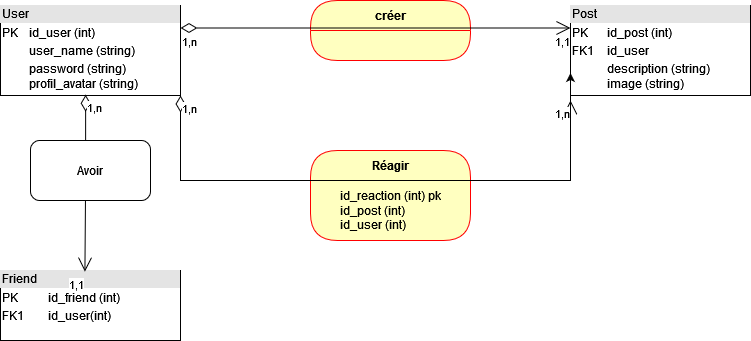

The diagram above was exported from draw.io. Its source (the exported page's mxGraphModel, read from the mxfile embedded in the PNG):
<mxGraphModel dx="1102" dy="572" grid="1" gridSize="10" guides="1" tooltips="1" connect="1" arrows="1" fold="1" page="1" pageScale="1" pageWidth="827" pageHeight="1169" math="0" shadow="0">
  <root>
    <mxCell id="0" />
    <mxCell id="1" parent="0" />
    <mxCell id="0uMscpdqwCyuGTcK--SF-57" value="créer" style="swimlane;fontStyle=1;align=center;verticalAlign=middle;childLayout=stackLayout;horizontal=1;startSize=30;horizontalStack=0;resizeParent=0;resizeLast=1;container=0;fontColor=#000000;collapsible=0;rounded=1;arcSize=30;strokeColor=#ff0000;fillColor=#ffffc0;swimlaneFillColor=#ffffc0;dropTarget=0;" vertex="1" parent="1">
      <mxGeometry x="360" y="200" width="160" height="60" as="geometry" />
    </mxCell>
    <mxCell id="0uMscpdqwCyuGTcK--SF-60" value="&lt;div style=&quot;box-sizing:border-box;width:100%;background:#e4e4e4;padding:2px;&quot;&gt;User&lt;/div&gt;&lt;table style=&quot;width:100%;font-size:1em;&quot; cellspacing=&quot;0&quot; cellpadding=&quot;2&quot;&gt;&lt;tbody&gt;&lt;tr&gt;&lt;td&gt;PK&lt;/td&gt;&lt;td&gt;id_user (int)&lt;br&gt;&lt;/td&gt;&lt;/tr&gt;&lt;tr&gt;&lt;td&gt;&lt;br&gt;&lt;/td&gt;&lt;td&gt;user_name (string)&lt;/td&gt;&lt;/tr&gt;&lt;tr&gt;&lt;td&gt;&lt;br&gt;&lt;/td&gt;&lt;td&gt;password (string)&lt;br&gt;profil_avatar (string)&lt;/td&gt;&lt;/tr&gt;&lt;/tbody&gt;&lt;/table&gt;" style="verticalAlign=top;align=left;overflow=fill;html=1;" vertex="1" parent="1">
      <mxGeometry x="50" y="205" width="180" height="90" as="geometry" />
    </mxCell>
    <mxCell id="0uMscpdqwCyuGTcK--SF-61" value="&lt;div style=&quot;box-sizing:border-box;width:100%;background:#e4e4e4;padding:2px;&quot;&gt;Post&lt;/div&gt;&lt;table style=&quot;width:100%;font-size:1em;&quot; cellspacing=&quot;0&quot; cellpadding=&quot;2&quot;&gt;&lt;tbody&gt;&lt;tr&gt;&lt;td&gt;PK&lt;/td&gt;&lt;td&gt;id_post (int)&lt;/td&gt;&lt;/tr&gt;&lt;tr&gt;&lt;td&gt;FK1&lt;/td&gt;&lt;td&gt;id_user&lt;/td&gt;&lt;/tr&gt;&lt;tr&gt;&lt;td&gt;&lt;br&gt;&lt;/td&gt;&lt;td&gt;description (string)&lt;br&gt;image (string)&lt;br&gt;&lt;br&gt;&lt;/td&gt;&lt;/tr&gt;&lt;/tbody&gt;&lt;/table&gt;" style="verticalAlign=top;align=left;overflow=fill;html=1;" vertex="1" parent="1">
      <mxGeometry x="620" y="205" width="180" height="90" as="geometry" />
    </mxCell>
    <mxCell id="0uMscpdqwCyuGTcK--SF-63" value="Réagir" style="swimlane;fontStyle=1;align=center;verticalAlign=middle;childLayout=stackLayout;horizontal=1;startSize=30;horizontalStack=0;resizeParent=0;resizeLast=1;container=0;fontColor=#000000;collapsible=0;rounded=1;arcSize=30;strokeColor=#ff0000;fillColor=#ffffc0;swimlaneFillColor=#ffffc0;dropTarget=0;" vertex="1" parent="1">
      <mxGeometry x="360" y="350" width="160" height="90" as="geometry" />
    </mxCell>
    <mxCell id="0uMscpdqwCyuGTcK--SF-64" value="&lt;div align=&quot;left&quot;&gt;id_reaction (int) pk&lt;/div&gt;&lt;div align=&quot;left&quot;&gt;&lt;div align=&quot;left&quot;&gt;id_post (int)&lt;/div&gt;&lt;div align=&quot;left&quot;&gt;&lt;div align=&quot;left&quot;&gt;id_user (int)&lt;/div&gt;&lt;/div&gt;&lt;/div&gt;" style="text;html=1;strokeColor=none;fillColor=none;align=center;verticalAlign=middle;spacingLeft=4;spacingRight=4;whiteSpace=wrap;overflow=hidden;rotatable=0;fontColor=#000000;" vertex="1" parent="0uMscpdqwCyuGTcK--SF-63">
      <mxGeometry y="30" width="160" height="60" as="geometry" />
    </mxCell>
    <mxCell id="0uMscpdqwCyuGTcK--SF-67" style="edgeStyle=orthogonalEdgeStyle;rounded=0;orthogonalLoop=1;jettySize=auto;html=1;exitX=1;exitY=0;exitDx=0;exitDy=0;entryX=0;entryY=0.75;entryDx=0;entryDy=0;strokeColor=default;" edge="1" parent="1" source="0uMscpdqwCyuGTcK--SF-64" target="0uMscpdqwCyuGTcK--SF-61">
      <mxGeometry relative="1" as="geometry">
        <Array as="points">
          <mxPoint x="620" y="380" />
        </Array>
      </mxGeometry>
    </mxCell>
    <mxCell id="0uMscpdqwCyuGTcK--SF-70" value="&lt;div style=&quot;box-sizing:border-box;width:100%;background:#e4e4e4;padding:2px;&quot;&gt;Friend&lt;/div&gt;&lt;table style=&quot;width:100%;font-size:1em;&quot; cellspacing=&quot;0&quot; cellpadding=&quot;2&quot;&gt;&lt;tbody&gt;&lt;tr&gt;&lt;td&gt;PK&lt;/td&gt;&lt;td&gt;id_friend (int) &lt;/td&gt;&lt;/tr&gt;&lt;tr&gt;&lt;td&gt;FK1&lt;/td&gt;&lt;td&gt;id_user(int)&lt;/td&gt;&lt;/tr&gt;&lt;tr&gt;&lt;td&gt;&lt;br&gt;&lt;/td&gt;&lt;td&gt;&lt;br&gt;&lt;/td&gt;&lt;/tr&gt;&lt;/tbody&gt;&lt;/table&gt;" style="verticalAlign=top;align=left;overflow=fill;html=1;" vertex="1" parent="1">
      <mxGeometry x="50" y="470" width="180" height="70" as="geometry" />
    </mxCell>
    <mxCell id="0uMscpdqwCyuGTcK--SF-73" value="" style="endArrow=open;html=1;endSize=12;startArrow=diamondThin;startSize=14;startFill=0;edgeStyle=orthogonalEdgeStyle;rounded=0;strokeColor=default;exitX=1;exitY=1;exitDx=0;exitDy=0;" edge="1" parent="1" source="0uMscpdqwCyuGTcK--SF-60">
      <mxGeometry x="0.0699" relative="1" as="geometry">
        <mxPoint x="260" y="380" as="sourcePoint" />
        <mxPoint x="620" y="300" as="targetPoint" />
        <Array as="points">
          <mxPoint x="230" y="380" />
        </Array>
        <mxPoint as="offset" />
      </mxGeometry>
    </mxCell>
    <mxCell id="0uMscpdqwCyuGTcK--SF-74" value="1,n" style="edgeLabel;resizable=0;html=1;align=left;verticalAlign=top;" connectable="0" vertex="1" parent="0uMscpdqwCyuGTcK--SF-73">
      <mxGeometry x="-1" relative="1" as="geometry" />
    </mxCell>
    <mxCell id="0uMscpdqwCyuGTcK--SF-75" value="1,n" style="edgeLabel;resizable=0;html=1;align=right;verticalAlign=top;" connectable="0" vertex="1" parent="0uMscpdqwCyuGTcK--SF-73">
      <mxGeometry x="1" relative="1" as="geometry" />
    </mxCell>
    <mxCell id="0uMscpdqwCyuGTcK--SF-76" value="" style="endArrow=open;html=1;endSize=12;startArrow=diamondThin;startSize=14;startFill=0;edgeStyle=orthogonalEdgeStyle;rounded=0;strokeColor=default;exitX=1;exitY=0.25;exitDx=0;exitDy=0;entryX=0;entryY=0.25;entryDx=0;entryDy=0;" edge="1" parent="1" source="0uMscpdqwCyuGTcK--SF-60" target="0uMscpdqwCyuGTcK--SF-61">
      <mxGeometry relative="1" as="geometry">
        <mxPoint x="330" y="260" as="sourcePoint" />
        <mxPoint x="490" y="260" as="targetPoint" />
      </mxGeometry>
    </mxCell>
    <mxCell id="0uMscpdqwCyuGTcK--SF-77" value="1,n" style="edgeLabel;resizable=0;html=1;align=left;verticalAlign=top;" connectable="0" vertex="1" parent="0uMscpdqwCyuGTcK--SF-76">
      <mxGeometry x="-1" relative="1" as="geometry" />
    </mxCell>
    <mxCell id="0uMscpdqwCyuGTcK--SF-78" value="1,1" style="edgeLabel;resizable=0;html=1;align=right;verticalAlign=top;" connectable="0" vertex="1" parent="0uMscpdqwCyuGTcK--SF-76">
      <mxGeometry x="1" relative="1" as="geometry" />
    </mxCell>
    <mxCell id="0uMscpdqwCyuGTcK--SF-83" value="" style="endArrow=open;html=1;endSize=12;startArrow=diamondThin;startSize=14;startFill=0;edgeStyle=orthogonalEdgeStyle;rounded=0;strokeColor=default;exitX=0.473;exitY=0.992;exitDx=0;exitDy=0;exitPerimeter=0;entryX=0.469;entryY=0.017;entryDx=0;entryDy=0;entryPerimeter=0;" edge="1" parent="1" source="0uMscpdqwCyuGTcK--SF-60" target="0uMscpdqwCyuGTcK--SF-70">
      <mxGeometry relative="1" as="geometry">
        <mxPoint x="280" y="390" as="sourcePoint" />
        <mxPoint x="440" y="390" as="targetPoint" />
        <Array as="points">
          <mxPoint x="135" y="382" />
          <mxPoint x="134" y="382" />
        </Array>
      </mxGeometry>
    </mxCell>
    <mxCell id="0uMscpdqwCyuGTcK--SF-84" value="1,n" style="edgeLabel;resizable=0;html=1;align=left;verticalAlign=top;" connectable="0" vertex="1" parent="0uMscpdqwCyuGTcK--SF-83">
      <mxGeometry x="-1" relative="1" as="geometry" />
    </mxCell>
    <mxCell id="0uMscpdqwCyuGTcK--SF-85" value="1,1" style="edgeLabel;resizable=0;html=1;align=right;verticalAlign=top;" connectable="0" vertex="1" parent="0uMscpdqwCyuGTcK--SF-83">
      <mxGeometry x="1" relative="1" as="geometry" />
    </mxCell>
    <mxCell id="0uMscpdqwCyuGTcK--SF-44" value="Avoir" style="rounded=1;whiteSpace=wrap;html=1;" vertex="1" parent="1">
      <mxGeometry x="80" y="340" width="120" height="60" as="geometry" />
    </mxCell>
  </root>
</mxGraphModel>